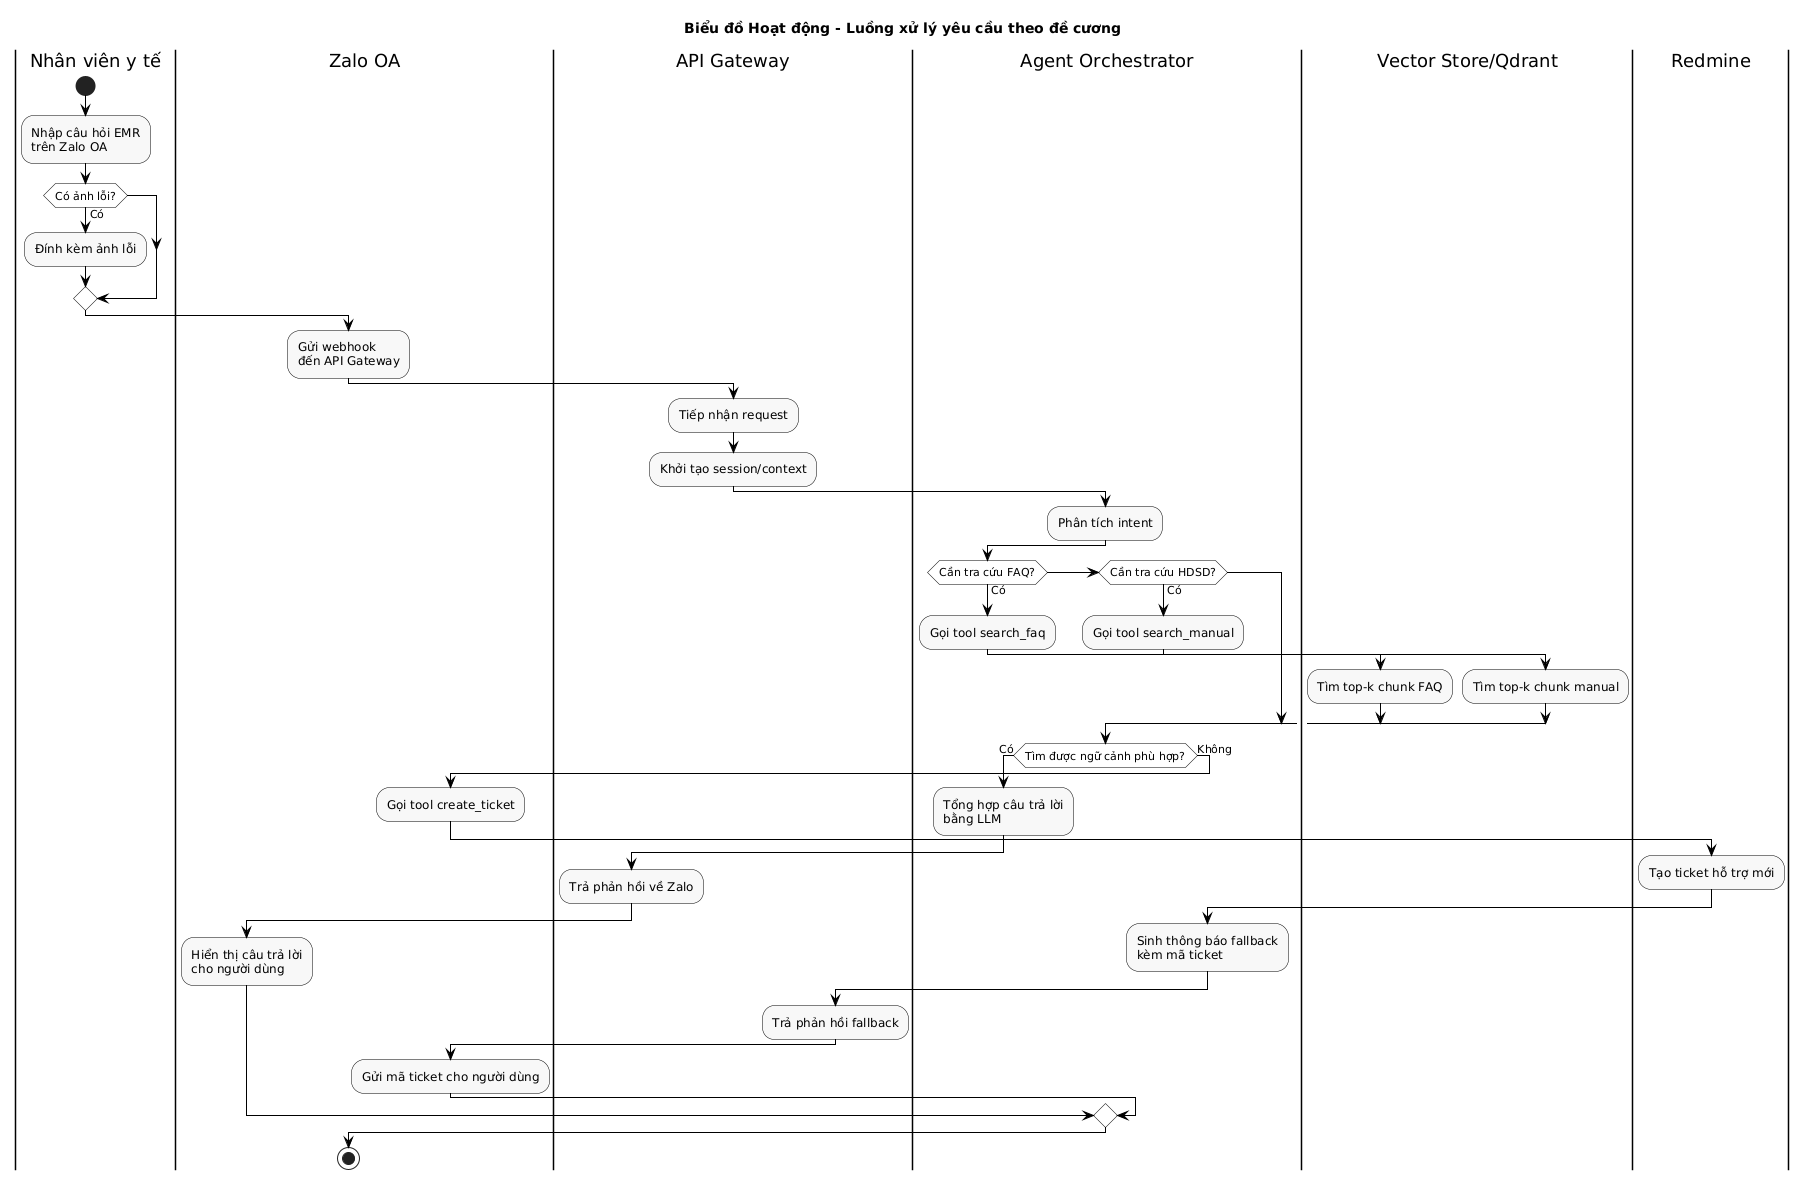

The diagram above was rendered by PlantUML. Its source (embedded in the PNG):
@startuml Activity - Thesis Proposal

skinparam shadowing false
skinparam defaultFontName Arial
skinparam backgroundColor #FFFFFF
skinparam activityBackgroundColor #F8F8F8
skinparam activityBorderColor #000000
skinparam activityDiamondBackgroundColor #FFFFFF
skinparam activityDiamondBorderColor #000000
skinparam arrowColor #000000

title Biểu đồ Hoạt động - Luồng xử lý yêu cầu theo đề cương

|Nhân viên y tế|
start
:Nhập câu hỏi EMR\ntrên Zalo OA;
if (Có ảnh lỗi?) then (Có)
  :Đính kèm ảnh lỗi;
endif

|Zalo OA|
:Gửi webhook\nđến API Gateway;

|API Gateway|
:Tiếp nhận request;
:Khởi tạo session/context;

|Agent Orchestrator|
:Phân tích intent;
if (Cần tra cứu FAQ?) then (Có)
  :Gọi tool search_faq;
  |Vector Store/Qdrant|
  :Tìm top-k chunk FAQ;
  |Agent Orchestrator|
elseif (Cần tra cứu HDSD?) then (Có)
  :Gọi tool search_manual;
  |Vector Store/Qdrant|
  :Tìm top-k chunk manual;
  |Agent Orchestrator|
endif

if (Tìm được ngữ cảnh phù hợp?) then (Có)
  :Tổng hợp câu trả lời\nbằng LLM;
  |API Gateway|
  :Trả phản hồi về Zalo;
  |Zalo OA|
  :Hiển thị câu trả lời\ncho người dùng;
else (Không)
  :Gọi tool create_ticket;
  |Redmine|
  :Tạo ticket hỗ trợ mới;
  |Agent Orchestrator|
  :Sinh thông báo fallback\nkèm mã ticket;
  |API Gateway|
  :Trả phản hồi fallback;
  |Zalo OA|
  :Gửi mã ticket cho người dùng;
endif
stop

@enduml